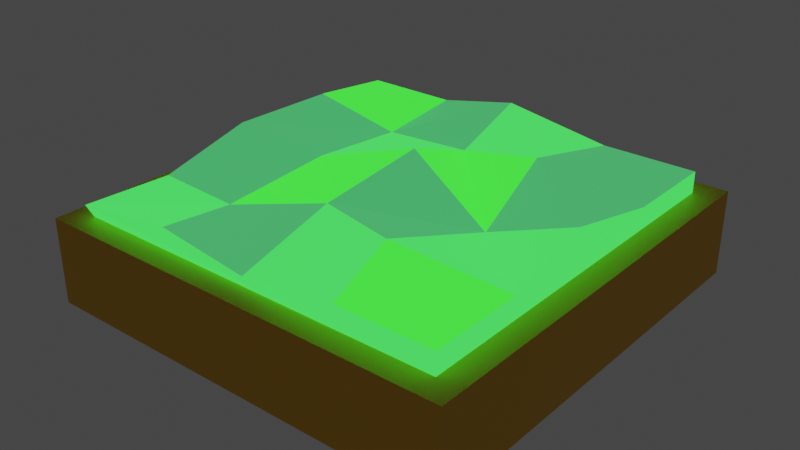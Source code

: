 # Source: grass.blend  (saved by Blender 3.4.6; exported with 4.5.12 LTS)
import bpy
from mathutils import Matrix  # noqa: F401  (used for matrix-valued properties, if any)

bpy.ops.wm.read_factory_settings(use_empty=True)
scene = bpy.context.scene
scene.name = 'Scene'

# ---- collections
col_collection = bpy.data.collections.new('Collection'); scene.collection.children.link(col_collection)

# ---- materials (node trees are filled in below, after node groups)
mat_gold_001 = bpy.data.materials.new('Gold.001')
mat_gold_001.use_transparent_shadow = False
mat_grass = bpy.data.materials.new('Grass')
mat_grass.use_transparent_shadow = False
mat_darker_grass = bpy.data.materials.new('Darker Grass')
mat_darker_grass.use_transparent_shadow = False
mat_lighter_grass = bpy.data.materials.new('Lighter Grass')
mat_lighter_grass.use_transparent_shadow = False

# ---- material node trees
mat_gold_001.use_nodes = True; mat_gold_001.node_tree.nodes.clear()
_N = mat_gold_001.node_tree.nodes; _L = mat_gold_001.node_tree.links
n0 = _N.new('ShaderNodeBsdfPrincipled'); n0.name = 'Principled BSDF'; n0.location = (10, 300)
n0.distribution = 'GGX'
n0.subsurface_method = 'RANDOM_WALK_SKIN'
n0.inputs[0].default_value = (0.8, 0.4327, 0.01048, 1.0)
n0.inputs[3].default_value = 1.45
n0.inputs[27].default_value = (0.0, 0.0, 0.0, 1.0)
n0.inputs[28].default_value = 1.0
n1 = _N.new('ShaderNodeOutputMaterial'); n1.name = 'Material Output'; n1.location = (300, 300)
_L.new(n0.outputs[0], n1.inputs[0])
n1.is_active_output = True
mat_grass.use_nodes = True; mat_grass.node_tree.nodes.clear()
_N = mat_grass.node_tree.nodes; _L = mat_grass.node_tree.links
n0 = _N.new('ShaderNodeBsdfPrincipled'); n0.name = 'Principled BSDF'; n0.location = (10, 300)
n0.distribution = 'GGX'
n0.subsurface_method = 'RANDOM_WALK_SKIN'
n0.inputs[0].default_value = (0.004087, 0.8, 0.01018, 1.0)
n0.inputs[3].default_value = 1.45
n0.inputs[27].default_value = (0.0319, 0.5841, 0.05286, 1.0)
n0.inputs[28].default_value = 2.0
n1 = _N.new('ShaderNodeOutputMaterial'); n1.name = 'Material Output'; n1.location = (300, 300)
_L.new(n0.outputs[0], n1.inputs[0])
n1.is_active_output = True
mat_darker_grass.use_nodes = True; mat_darker_grass.node_tree.nodes.clear()
_N = mat_darker_grass.node_tree.nodes; _L = mat_darker_grass.node_tree.links
n0 = _N.new('ShaderNodeBsdfPrincipled'); n0.name = 'Principled BSDF'; n0.location = (10, 300)
n0.distribution = 'GGX'
n0.subsurface_method = 'RANDOM_WALK_SKIN'
n0.inputs[0].default_value = (0.003284, 0.42, 0.0252, 1.0)
n0.inputs[3].default_value = 1.45
n0.inputs[27].default_value = (0.05613, 0.4342, 0.1195, 1.0)
n0.inputs[28].default_value = 1.0
n1 = _N.new('ShaderNodeOutputMaterial'); n1.name = 'Material Output'; n1.location = (300, 300)
_L.new(n0.outputs[0], n1.inputs[0])
n1.is_active_output = True
mat_lighter_grass.use_nodes = True; mat_lighter_grass.node_tree.nodes.clear()
_N = mat_lighter_grass.node_tree.nodes; _L = mat_lighter_grass.node_tree.links
n0 = _N.new('ShaderNodeBsdfPrincipled'); n0.name = 'Principled BSDF'; n0.location = (10, 300)
n0.distribution = 'GGX'
n0.subsurface_method = 'RANDOM_WALK_SKIN'
n0.inputs[0].default_value = (0.206, 0.8, 0.1368, 1.0)
n0.inputs[3].default_value = 1.45
n0.inputs[27].default_value = (0.03144, 1.0, 0.02948, 1.0)
n0.inputs[28].default_value = 1.5
n1 = _N.new('ShaderNodeOutputMaterial'); n1.name = 'Material Output'; n1.location = (300, 300)
_L.new(n0.outputs[0], n1.inputs[0])
n1.is_active_output = True

# ---- world
world_world = bpy.data.worlds.new('World'); scene.world = world_world
world_world.use_nodes = True; world_world.node_tree.nodes.clear()
_N = world_world.node_tree.nodes; _L = world_world.node_tree.links
n0 = _N.new('ShaderNodeOutputWorld'); n0.name = 'World Output'; n0.location = (300, 300)
n1 = _N.new('ShaderNodeBackground'); n1.name = 'Background'; n1.location = (10, 300)
n1.inputs[0].default_value = (0.05088, 0.05088, 0.05088, 1.0)
_L.new(n1.outputs[0], n0.inputs[0])
n0.is_active_output = True
world_world.color = (0.05088, 0.05088, 0.05088)
world_world.use_sun_shadow = False
world_world.sun_shadow_jitter_overblur = 0.0

# ---- meshes
me_cube = bpy.data.meshes.new('Cube')
me_cube.from_pydata([(0.8884, 0.8884, 1.0), (1.0, 1.0, -1.0), (0.8884, -0.8884, 1.0), (1.0, -1.0, -1.0), (-0.8884, 0.8884, 1.0), (-1.0, 1.0, -1.0), (-0.8884, -0.8884, 1.0), (-1.0, -1.0, -1.0), (1.0, -1.0, 1.0), (-1.0, -1.0, 1.0), (1.0, 1.0, 1.0), (-1.0, 1.0, 1.0), (0.8884, -0.8884, 1.495), (-0.8959, -0.9187, 1.311), (0.8884, 0.8884, 1.495), (-0.8884, 0.8884, 1.495), (0.0009722, -0.8957, 1.236), (0.853, 0.0127, 1.842), (-0.8889, -0.05276, 1.782), (-0.03913, 0.8547, 1.963), (-0.02722, 0.1274, 2.034), (-0.4442, -0.8884, 1.495), (0.8884, -0.4442, 1.495), (-0.8477, 0.4372, 1.825), (0.4442, 0.8884, 1.495), (0.4442, -0.8884, 1.495), (0.8884, 0.4442, 1.495), (-0.8981, -0.4898, 1.219), (-0.4442, 0.8884, 1.495), (-0.03343, -0.4033, 1.734), (0.0, 0.4442, 1.495), (0.4709, -0.04346, 1.214), (-0.4442, 0.0, 1.495), (-0.4442, 0.474, 1.302), (0.3727, 0.4529, 1.825), (0.3413, -0.4873, 1.751), (-0.499, -0.4971, 1.154)], [], [(4, 6, 13, 27, 18, 23, 15), (3, 8, 9, 7), (7, 9, 11, 5), (5, 1, 3, 7), (1, 10, 8, 3), (5, 11, 10, 1), (2, 6, 9, 8), (0, 2, 8, 10), (6, 4, 11, 9), (4, 0, 10, 11), (36, 27, 13, 21), (6, 2, 12, 25, 16, 21, 13), (0, 4, 15, 28, 19, 24, 14), (2, 0, 14, 26, 17, 22, 12), (35, 29, 16, 25), (34, 30, 20, 31), (33, 23, 18, 32), (30, 33, 32, 20), (19, 28, 33, 30), (28, 15, 23, 33), (26, 34, 31, 17), (14, 24, 34, 26), (24, 19, 30, 34), (22, 35, 25, 12), (17, 31, 35, 22), (31, 20, 29, 35), (29, 36, 21, 16), (20, 32, 36, 29), (32, 18, 27, 36)])
me_cube.polygons.foreach_set('material_index', [1, 0, 0, 0, 0, 0, 0, 0, 0, 0, 1, 1, 1, 1, 1, 3, 2, 1, 2, 3, 2, 2, 1, 3, 1, 2, 2, 3, 2])
_uv = me_cube.uv_layers.new(name='UVMap')
_uv.uv.foreach_set('vector', [0.861, 0.514, 0.861, 0.736, 0.861, 0.736, 0.861, 0.6805, 0.861, 0.625, 0.861, 0.5695, 0.861, 0.514, 0.375, 0.75, 0.625, 0.75, 0.625, 1.0, 0.375, 1.0, 0.375, 0.0, 0.625, 0.0, 0.625, 0.25, 0.375, 0.25, 0.125, 0.5, 0.375, 0.5, 0.375, 0.75, 0.125, 0.75, 0.375, 0.5, 0.625, 0.5, 0.625, 0.75, 0.375, 0.75, 0.375, 0.25, 0.625, 0.25, 0.625, 0.5, 0.375, 0.5, 0.639, 0.736, 0.861, 0.736, 0.875, 0.75, 0.625, 0.75, 0.639, 0.514, 0.639, 0.736, 0.625, 0.75, 0.625, 0.5, 0.861, 0.736, 0.861, 0.514, 0.875, 0.5, 0.875, 0.75, 0.861, 0.514, 0.639, 0.514, 0.625, 0.5, 0.875, 0.5, 0.8055, 0.6805, 0.861, 0.6805, 0.861, 0.736, 0.8055, 0.736, 0.861, 0.736, 0.639, 0.736, 0.639, 0.736, 0.6945, 0.736, 0.75, 0.736, 0.8055, 0.736, 0.861, 0.736, 0.639, 0.514, 0.861, 0.514, 0.861, 0.514, 0.8055, 0.514, 0.75, 0.514, 0.6945, 0.514, 0.639, 0.514, 0.639, 0.736, 0.639, 0.514, 0.639, 0.514, 0.639, 0.5695, 0.639, 0.625, 0.639, 0.6805, 0.639, 0.736, 0.6945, 0.6805, 0.75, 0.6805, 0.75, 0.736, 0.6945, 0.736, 0.6945, 0.5695, 0.75, 0.5695, 0.75, 0.625, 0.6945, 0.625, 0.8055, 0.5695, 0.861, 0.5695, 0.861, 0.625, 0.8055, 0.625, 0.75, 0.5695, 0.8055, 0.5695, 0.8055, 0.625, 0.75, 0.625, 0.75, 0.514, 0.8055, 0.514, 0.8055, 0.5695, 0.75, 0.5695, 0.8055, 0.514, 0.861, 0.514, 0.861, 0.5695, 0.8055, 0.5695, 0.639, 0.5695, 0.6945, 0.5695, 0.6945, 0.625, 0.639, 0.625, 0.639, 0.514, 0.6945, 0.514, 0.6945, 0.5695, 0.639, 0.5695, 0.6945, 0.514, 0.75, 0.514, 0.75, 0.5695, 0.6945, 0.5695, 0.639, 0.6805, 0.6945, 0.6805, 0.6945, 0.736, 0.639, 0.736, 0.639, 0.625, 0.6945, 0.625, 0.6945, 0.6805, 0.639, 0.6805, 0.6945, 0.625, 0.75, 0.625, 0.75, 0.6805, 0.6945, 0.6805, 0.75, 0.6805, 0.8055, 0.6805, 0.8055, 0.736, 0.75, 0.736, 0.75, 0.625, 0.8055, 0.625, 0.8055, 0.6805, 0.75, 0.6805, 0.8055, 0.625, 0.861, 0.625, 0.861, 0.6805, 0.8055, 0.6805])
me_cube.materials.append(mat_gold_001)
me_cube.materials.append(mat_grass)
me_cube.materials.append(mat_darker_grass)
me_cube.materials.append(mat_lighter_grass)
me_cube.use_mirror_vertex_groups = False
me_cube.update()

# ---- objects
ob_cube = bpy.data.objects.new('Cube', me_cube)

# ---- transforms, parenting, visibility, modifiers, constraints
ob_cube.location = (0.0, 0.0, 0.0)
ob_cube.scale = (1.0, 1.0, 0.2)
ob_cube.lock_rotations_4d = False
ob_cube.empty_display_type = 'ARROWS'
ob_cube.lineart.crease_threshold = 0.0

# ---- collection membership
col_collection.objects.link(ob_cube)

# ---- scene / render settings (as saved in the file)
scene.frame_start = 1; scene.frame_end = 250; scene.frame_set(1)
scene.render.engine = 'BLENDER_EEVEE_NEXT'
scene.cycles.sampling_pattern = 'TABULATED_SOBOL'
scene.cycles.use_light_tree = False
scene.view_settings.view_transform = 'Filmic'
bpy.context.view_layer.update()

# ---- added for rendering (the .blend has no active camera): camera
cam_auto = bpy.data.cameras.new('AutoCamera')
cam_auto.lens = 50.0
cam_auto.sensor_width = 36.0
cam_auto.clip_end = 1000.0
ob_auto_camera = bpy.data.objects.new('AutoCamera', cam_auto)
scene.collection.objects.link(ob_auto_camera)
ob_auto_camera.location = (2.67646, -3.21176, 2.24454)
ob_auto_camera.rotation_euler = (1.09748, -7.21219e-08, 0.694738)
scene.camera = ob_auto_camera
bpy.context.view_layer.update()
